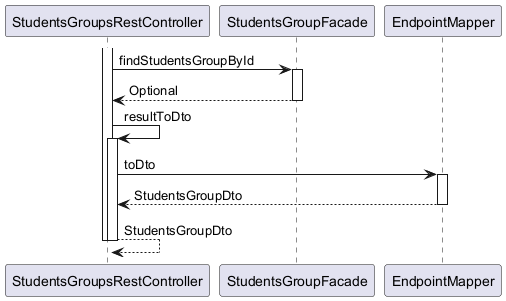

The diagram above was rendered by PlantUML. Its source (embedded in the PNG):
@startuml

participant StudentsGroupsRestController
participant StudentsGroupFacade
participant EndpointMapper

activate StudentsGroupsRestController
	StudentsGroupsRestController -> StudentsGroupFacade : findStudentsGroupById
	activate StudentsGroupFacade
		StudentsGroupFacade --> StudentsGroupsRestController : Optional
	deactivate StudentsGroupFacade
	StudentsGroupsRestController -> StudentsGroupsRestController : resultToDto
	activate StudentsGroupsRestController
		StudentsGroupsRestController -> EndpointMapper : toDto
		activate EndpointMapper
			EndpointMapper --> StudentsGroupsRestController : StudentsGroupDto
		deactivate EndpointMapper
		StudentsGroupsRestController --> StudentsGroupsRestController : StudentsGroupDto
	deactivate StudentsGroupsRestController
deactivate StudentsGroupsRestController

@enduml